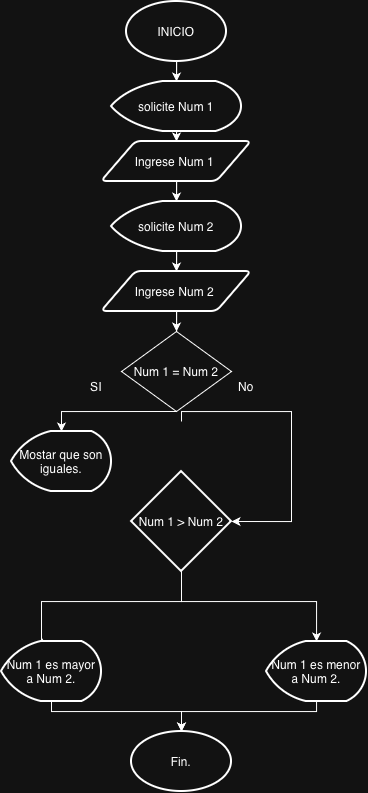

The diagram above was exported from draw.io. Its source (the exported page's mxGraphModel, read from the mxfile embedded in the PNG):
<mxGraphModel dx="1113" dy="767" grid="1" gridSize="10" guides="1" tooltips="1" connect="1" arrows="1" fold="1" page="1" pageScale="1" pageWidth="827" pageHeight="1169" math="0" shadow="0">
  <root>
    <mxCell id="0" />
    <mxCell id="1" parent="0" />
    <mxCell id="dab3_NwmZjLXaoOSDUH9-1" parent="1" style="strokeWidth=2;html=1;shape=mxgraph.flowchart.start_1;whiteSpace=wrap;" value="INICIO" vertex="1">
      <mxGeometry height="60" width="100" x="340" y="10" as="geometry" />
    </mxCell>
    <mxCell id="dab3_NwmZjLXaoOSDUH9-6" edge="1" parent="1" source="dab3_NwmZjLXaoOSDUH9-2" style="edgeStyle=orthogonalEdgeStyle;rounded=0;orthogonalLoop=1;jettySize=auto;html=1;entryX=0.5;entryY=0;entryDx=0;entryDy=0;" target="dab3_NwmZjLXaoOSDUH9-3">
      <mxGeometry relative="1" as="geometry" />
    </mxCell>
    <mxCell id="dab3_NwmZjLXaoOSDUH9-2" parent="1" style="strokeWidth=2;html=1;shape=mxgraph.flowchart.display;whiteSpace=wrap;" value="solicite Num 1" vertex="1">
      <mxGeometry height="50" width="130" x="325" y="90" as="geometry" />
    </mxCell>
    <mxCell id="dab3_NwmZjLXaoOSDUH9-3" parent="1" style="shape=parallelogram;html=1;strokeWidth=2;perimeter=parallelogramPerimeter;whiteSpace=wrap;rounded=1;arcSize=12;size=0.23;" value="Ingrese Num 1&amp;nbsp;" vertex="1">
      <mxGeometry height="40" width="150" x="315" y="150" as="geometry" />
    </mxCell>
    <mxCell id="dab3_NwmZjLXaoOSDUH9-5" edge="1" parent="1" source="dab3_NwmZjLXaoOSDUH9-1" style="edgeStyle=orthogonalEdgeStyle;rounded=0;orthogonalLoop=1;jettySize=auto;html=1;entryX=0.5;entryY=0;entryDx=0;entryDy=0;entryPerimeter=0;" target="dab3_NwmZjLXaoOSDUH9-2">
      <mxGeometry relative="1" as="geometry" />
    </mxCell>
    <mxCell id="dab3_NwmZjLXaoOSDUH9-9" edge="1" parent="1" source="dab3_NwmZjLXaoOSDUH9-3" style="edgeStyle=orthogonalEdgeStyle;rounded=0;orthogonalLoop=1;jettySize=auto;html=1;entryX=0.5;entryY=0;entryDx=0;entryDy=0;entryPerimeter=0;" target="ZJijLmPFsAypaORXQR6I-1">
      <mxGeometry relative="1" as="geometry">
        <mxPoint x="390" y="250" as="targetPoint" />
      </mxGeometry>
    </mxCell>
    <mxCell id="ZJijLmPFsAypaORXQR6I-3" edge="1" parent="1" source="ZJijLmPFsAypaORXQR6I-1" style="edgeStyle=orthogonalEdgeStyle;rounded=0;orthogonalLoop=1;jettySize=auto;html=1;entryX=0.5;entryY=0;entryDx=0;entryDy=0;" target="ZJijLmPFsAypaORXQR6I-2">
      <mxGeometry relative="1" as="geometry" />
    </mxCell>
    <mxCell id="ZJijLmPFsAypaORXQR6I-1" parent="1" style="strokeWidth=2;html=1;shape=mxgraph.flowchart.display;whiteSpace=wrap;" value="solicite Num 2" vertex="1">
      <mxGeometry height="50" width="130" x="325" y="210" as="geometry" />
    </mxCell>
    <mxCell id="ZJijLmPFsAypaORXQR6I-5" edge="1" parent="1" source="ZJijLmPFsAypaORXQR6I-2" style="edgeStyle=orthogonalEdgeStyle;rounded=0;orthogonalLoop=1;jettySize=auto;html=1;entryX=0.5;entryY=0;entryDx=0;entryDy=0;" target="ZJijLmPFsAypaORXQR6I-4">
      <mxGeometry relative="1" as="geometry" />
    </mxCell>
    <mxCell id="ZJijLmPFsAypaORXQR6I-2" parent="1" style="shape=parallelogram;html=1;strokeWidth=2;perimeter=parallelogramPerimeter;whiteSpace=wrap;rounded=1;arcSize=12;size=0.23;" value="Ingrese Num 2&amp;nbsp;" vertex="1">
      <mxGeometry height="40" width="150" x="315" y="280" as="geometry" />
    </mxCell>
    <mxCell id="ZJijLmPFsAypaORXQR6I-9" edge="1" parent="1" source="ZJijLmPFsAypaORXQR6I-4" style="edgeStyle=orthogonalEdgeStyle;rounded=0;orthogonalLoop=1;jettySize=auto;html=1;entryX=0.5;entryY=0;entryDx=0;entryDy=0;entryPerimeter=0;exitX=0.5;exitY=1;exitDx=0;exitDy=0;" target="ZJijLmPFsAypaORXQR6I-24">
      <mxGeometry relative="1" as="geometry">
        <Array as="points">
          <mxPoint x="275" y="420" />
        </Array>
        <mxPoint x="275" y="430" as="targetPoint" />
      </mxGeometry>
    </mxCell>
    <mxCell id="ZJijLmPFsAypaORXQR6I-10" edge="1" parent="1" style="edgeStyle=orthogonalEdgeStyle;rounded=0;orthogonalLoop=1;jettySize=auto;html=1;entryX=1;entryY=0.5;entryDx=0;entryDy=0;entryPerimeter=0;" target="ZJijLmPFsAypaORXQR6I-13">
      <mxGeometry relative="1" as="geometry">
        <Array as="points">
          <mxPoint x="505" y="420" />
          <mxPoint x="505" y="530" />
        </Array>
        <mxPoint x="395" y="430" as="sourcePoint" />
        <mxPoint x="505" y="430" as="targetPoint" />
      </mxGeometry>
    </mxCell>
    <mxCell id="ZJijLmPFsAypaORXQR6I-4" parent="1" style="rhombus;whiteSpace=wrap;html=1;" value="Num 1 = Num 2" vertex="1">
      <mxGeometry height="80" width="110" x="335" y="340" as="geometry" />
    </mxCell>
    <mxCell id="ZJijLmPFsAypaORXQR6I-17" edge="1" parent="1" source="ZJijLmPFsAypaORXQR6I-13" style="edgeStyle=orthogonalEdgeStyle;rounded=0;orthogonalLoop=1;jettySize=auto;html=1;entryX=0.41;entryY=-0.05;entryDx=0;entryDy=0;exitX=0.5;exitY=1;exitDx=0;exitDy=0;exitPerimeter=0;entryPerimeter=0;" target="ZJijLmPFsAypaORXQR6I-27">
      <mxGeometry relative="1" as="geometry">
        <Array as="points">
          <mxPoint x="395" y="610" />
          <mxPoint x="255" y="610" />
          <mxPoint x="255" y="687" />
        </Array>
        <mxPoint x="255" y="670" as="targetPoint" />
      </mxGeometry>
    </mxCell>
    <mxCell id="ZJijLmPFsAypaORXQR6I-29" edge="1" parent="1" source="ZJijLmPFsAypaORXQR6I-13" style="edgeStyle=orthogonalEdgeStyle;rounded=0;orthogonalLoop=1;jettySize=auto;html=1;" target="ZJijLmPFsAypaORXQR6I-28">
      <mxGeometry relative="1" as="geometry">
        <Array as="points">
          <mxPoint x="395" y="610" />
          <mxPoint x="530" y="610" />
        </Array>
      </mxGeometry>
    </mxCell>
    <mxCell id="ZJijLmPFsAypaORXQR6I-13" parent="1" style="strokeWidth=2;html=1;shape=mxgraph.flowchart.decision;whiteSpace=wrap;" value="Num 1 &amp;gt; Num 2" vertex="1">
      <mxGeometry height="100" width="100" x="345" y="480" as="geometry" />
    </mxCell>
    <mxCell id="ZJijLmPFsAypaORXQR6I-22" parent="1" style="strokeWidth=2;html=1;shape=mxgraph.flowchart.start_1;whiteSpace=wrap;" value="Fin." vertex="1">
      <mxGeometry height="60" width="100" x="345" y="740" as="geometry" />
    </mxCell>
    <mxCell id="ZJijLmPFsAypaORXQR6I-24" parent="1" style="strokeWidth=2;html=1;shape=mxgraph.flowchart.display;whiteSpace=wrap;" value="Mostar que son iguales." vertex="1">
      <mxGeometry height="60" width="100" x="225" y="440" as="geometry" />
    </mxCell>
    <mxCell id="ZJijLmPFsAypaORXQR6I-25" parent="1" style="text;html=1;whiteSpace=wrap;strokeColor=none;fillColor=none;align=center;verticalAlign=middle;rounded=0;" value="SI" vertex="1">
      <mxGeometry height="30" width="60" x="280" y="380" as="geometry" />
    </mxCell>
    <mxCell id="ZJijLmPFsAypaORXQR6I-26" parent="1" style="text;html=1;whiteSpace=wrap;strokeColor=none;fillColor=none;align=center;verticalAlign=middle;rounded=0;" value="No" vertex="1">
      <mxGeometry height="30" width="60" x="430" y="380" as="geometry" />
    </mxCell>
    <mxCell id="ZJijLmPFsAypaORXQR6I-27" parent="1" style="strokeWidth=2;html=1;shape=mxgraph.flowchart.display;whiteSpace=wrap;" value="Num 1 es mayor a Num 2." vertex="1">
      <mxGeometry height="60" width="100" x="215" y="650" as="geometry" />
    </mxCell>
    <mxCell id="ZJijLmPFsAypaORXQR6I-28" parent="1" style="strokeWidth=2;html=1;shape=mxgraph.flowchart.display;whiteSpace=wrap;" value="Num 1 es menor a Num 2." vertex="1">
      <mxGeometry height="60" width="100" x="480" y="650" as="geometry" />
    </mxCell>
    <mxCell id="ZJijLmPFsAypaORXQR6I-30" edge="1" parent="1" source="ZJijLmPFsAypaORXQR6I-27" style="edgeStyle=orthogonalEdgeStyle;rounded=0;orthogonalLoop=1;jettySize=auto;html=1;entryX=0.5;entryY=0;entryDx=0;entryDy=0;entryPerimeter=0;" target="ZJijLmPFsAypaORXQR6I-22">
      <mxGeometry relative="1" as="geometry">
        <Array as="points">
          <mxPoint x="265" y="720" />
          <mxPoint x="395" y="720" />
        </Array>
      </mxGeometry>
    </mxCell>
    <mxCell id="ZJijLmPFsAypaORXQR6I-31" edge="1" parent="1" source="ZJijLmPFsAypaORXQR6I-28" style="edgeStyle=orthogonalEdgeStyle;rounded=0;orthogonalLoop=1;jettySize=auto;html=1;entryX=0.5;entryY=0;entryDx=0;entryDy=0;entryPerimeter=0;" target="ZJijLmPFsAypaORXQR6I-22">
      <mxGeometry relative="1" as="geometry">
        <Array as="points">
          <mxPoint x="530" y="720" />
          <mxPoint x="395" y="720" />
        </Array>
      </mxGeometry>
    </mxCell>
  </root>
</mxGraphModel>